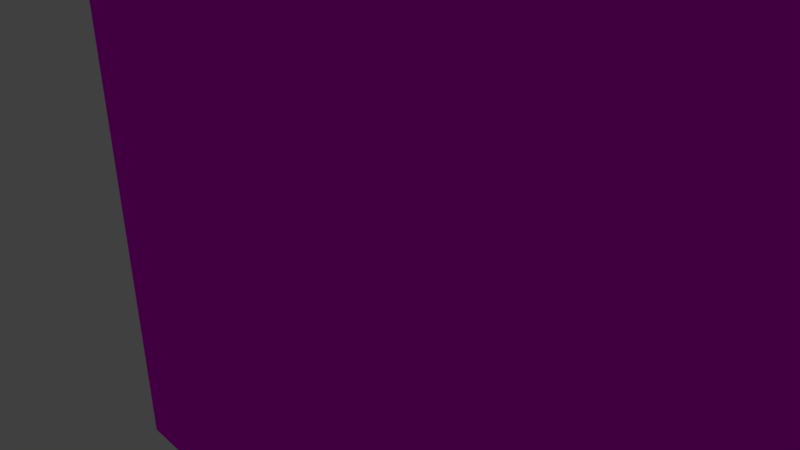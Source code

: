 # Source: Back.blend  (saved by Blender 2.78.0; exported with 4.5.12 LTS)
import bpy
from mathutils import Matrix  # noqa: F401  (used for matrix-valued properties, if any)

bpy.ops.wm.read_factory_settings(use_empty=True)
scene = bpy.context.scene
scene.name = 'Scene'

# ---- collections
col_collection_1 = bpy.data.collections.new('Collection 1'); scene.collection.children.link(col_collection_1)

# ---- images (referenced by path relative to the original .blend; pixels are not part of the script)
import os
ASSET_DIR = os.environ.get("B2B_ASSET_DIR", "")  # directory of the original .blend (textures are referenced by path, not embedded)
HERE = os.path.dirname(os.path.abspath(__file__))  # packed textures are extracted next to this script under _unpacked/

def load_image(name, relpath, width, height, colorspace="sRGB"):
    """Load a texture the original file referenced (path relative to the .blend, or extracted next to this script)."""
    p = next((c for c in (os.path.join(HERE, relpath), os.path.join(ASSET_DIR, relpath)) if relpath and os.path.exists(c)), "")
    if p:
        img = bpy.data.images.load(p, check_existing=True)
        img.name = name
    else:  # same state as the original file: an image datablock whose file is absent (Cycles renders it pink)
        img = bpy.data.images.new(name, width, height)
        img.source = "FILE"
        img.filepath = "//" + (relpath or name)
    img.colorspace_settings.name = colorspace
    return img
img_favela_of_rio_de_janeiro_jpg = load_image('favela-of-rio-de-janeiro.jpg', 'favela-of-rio-de-janeiro.jpg', 1024, 1024, 'sRGB')

# ---- materials (node trees are filled in below, after node groups)
mat_material_001 = bpy.data.materials.new('Material.001')
mat_material_001.alpha_threshold = 0.0
mat_material_001.roughness = 0.5

# ---- material node trees
mat_material_001.use_nodes = True; mat_material_001.node_tree.nodes.clear()
_N = mat_material_001.node_tree.nodes; _L = mat_material_001.node_tree.links
n0 = _N.new('ShaderNodeOutputMaterial'); n0.name = 'Material Output'; n0.location = (300, 300)
n1 = _N.new('ShaderNodeBsdfDiffuse'); n1.name = 'Diffuse BSDF'; n1.location = (10, 300)
n2 = _N.new('ShaderNodeTexImage'); n2.name = 'Image Texture'; n2.location = (-233, 310)
n2.width = 140
n2.image = img_favela_of_rio_de_janeiro_jpg
_L.new(n1.outputs[0], n0.inputs[0])
_L.new(n2.outputs[0], n1.inputs[0])
n0.is_active_output = True

# ---- world
world_world = bpy.data.worlds.new('World'); scene.world = world_world
world_world.color = (0.05088, 0.05088, 0.05088)
world_world.use_sun_shadow = False
world_world.sun_shadow_jitter_overblur = 0.0
world_world.cycles.sampling_method = 'MANUAL'

# ---- cameras
cam_camera = bpy.data.cameras.new('Camera')
cam_camera.clip_end = 100.0
cam_camera.lens = 35.0
cam_camera.sensor_width = 32.0
cam_camera.sensor_height = 18.0
cam_camera.ortho_scale = 7.314
cam_camera.dof.focus_distance = 0.0

# ---- lights
light_lamp = bpy.data.lights.new('Lamp', 'POINT')
light_lamp.transmission_factor = 0.0
light_lamp.cutoff_distance = 30.0
light_lamp.energy = 100.0
light_lamp.shadow_buffer_clip_start = 1.001
light_lamp.shadow_soft_size = 0.1
light_lamp.shadow_maximum_resolution = 0.006
light_lamp.use_absolute_resolution = True

# ---- meshes
me_plane = bpy.data.meshes.new('Plane')
me_plane.from_pydata([(-1.0, 1.0, -8.742e-08), (-1.0, -1.0, 0.0), (1.0, 1.0, 0.0), (1.0, -1.0, 8.742e-08)], [], [(0, 1, 3, 2)])
_uv = me_plane.uv_layers.new(name='UVMap')
_uv.uv.foreach_set('vector', [0.0001, 9.998e-05, 0.9999, 9.998e-05, 0.9999, 0.9999, 9.998e-05, 0.9999])
me_plane.materials.append(mat_material_001)
me_plane.use_remesh_preserve_volume = False
me_plane.use_remesh_preserve_attributes = False
me_plane.use_mirror_vertex_groups = False
me_plane.update()

# ---- objects
ob_plane = bpy.data.objects.new('Plane', me_plane)
ob_lamp = bpy.data.objects.new('Lamp', light_lamp)
ob_camera = bpy.data.objects.new('Camera', cam_camera)

# ---- transforms, parenting, visibility, modifiers, constraints
ob_plane.location = (0.0, 0.0, 0.0)
ob_plane.rotation_euler = (1.571, -1.571, 0.0)
ob_plane.scale = (7.178, 7.178, 7.178)
ob_plane.lineart.crease_threshold = 0.0
ob_lamp.location = (4.076, 1.005, 5.904)
ob_lamp.rotation_euler = (0.6503, 0.05522, 1.866)
ob_lamp.lock_rotations_4d = False
ob_lamp.empty_display_type = 'ARROWS'
ob_lamp.color = (0.0, 0.0, 0.0, 0.0)
ob_lamp.lineart.crease_threshold = 0.0
ob_camera.location = (7.481, -6.508, 5.344)
ob_camera.rotation_euler = (1.109, 0.0, 0.8149)
ob_camera.lock_rotations_4d = False
ob_camera.empty_display_type = 'ARROWS'
ob_camera.color = (0.0, 0.0, 0.0, 0.0)
ob_camera.display_type = 'WIRE'
ob_camera.lineart.crease_threshold = 0.0

# ---- collection membership
col_collection_1.objects.link(ob_plane)
col_collection_1.objects.link(ob_lamp)
col_collection_1.objects.link(ob_camera)

# ---- scene / render settings (as saved in the file)
scene.camera = ob_camera
scene.frame_start = 1; scene.frame_end = 250; scene.frame_set(1)
scene.render.engine = 'CYCLES'
scene.render.resolution_percentage = 50
scene.render.dither_intensity = 0.0
scene.cycles.use_denoising = False
scene.cycles.samples = 128
scene.cycles.sampling_pattern = 'TABULATED_SOBOL'
scene.cycles.light_sampling_threshold = 0.0
scene.cycles.use_adaptive_sampling = False
scene.cycles.use_light_tree = False
scene.cycles.blur_glossy = 0.0
scene.cycles.sample_clamp_indirect = 0.0
scene.view_settings.view_transform = 'Standard'
bpy.context.view_layer.update()
